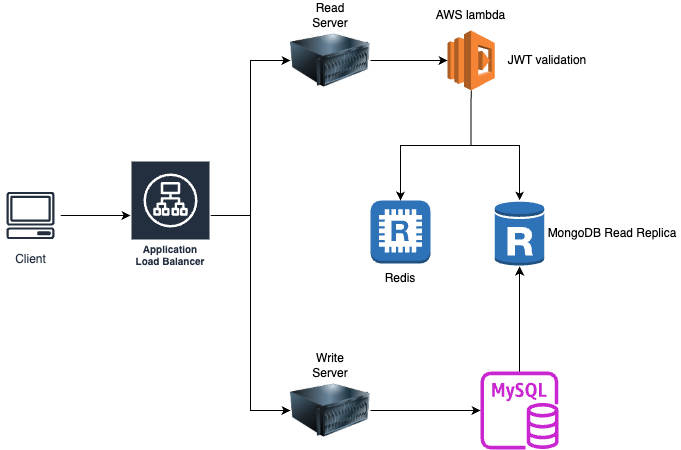

The diagram above was exported from draw.io. Its source (the exported page's mxGraphModel, read from the mxfile embedded in the PNG):
<mxGraphModel dx="788" dy="510" grid="1" gridSize="10" guides="1" tooltips="1" connect="1" arrows="1" fold="1" page="1" pageScale="1" pageWidth="827" pageHeight="1169" math="0" shadow="0">
  <root>
    <mxCell id="0" />
    <mxCell id="1" parent="0" />
    <mxCell id="Cqnvbn902Ms4-xuFPn4--3" style="edgeStyle=orthogonalEdgeStyle;rounded=0;orthogonalLoop=1;jettySize=auto;html=1;" parent="1" source="Cqnvbn902Ms4-xuFPn4--1" target="Cqnvbn902Ms4-xuFPn4--2" edge="1">
      <mxGeometry relative="1" as="geometry" />
    </mxCell>
    <mxCell id="Cqnvbn902Ms4-xuFPn4--1" value="Client" style="sketch=0;outlineConnect=0;fontColor=#232F3E;gradientColor=none;strokeColor=#232F3E;fillColor=#ffffff;dashed=0;verticalLabelPosition=bottom;verticalAlign=top;align=center;html=1;fontSize=12;fontStyle=0;aspect=fixed;shape=mxgraph.aws4.resourceIcon;resIcon=mxgraph.aws4.client;" parent="1" vertex="1">
      <mxGeometry x="30" y="245" width="60" height="60" as="geometry" />
    </mxCell>
    <mxCell id="Cqnvbn902Ms4-xuFPn4--8" style="edgeStyle=orthogonalEdgeStyle;rounded=0;orthogonalLoop=1;jettySize=auto;html=1;entryX=0;entryY=0.5;entryDx=0;entryDy=0;" parent="1" source="Cqnvbn902Ms4-xuFPn4--2" target="Cqnvbn902Ms4-xuFPn4--4" edge="1">
      <mxGeometry relative="1" as="geometry" />
    </mxCell>
    <mxCell id="Cqnvbn902Ms4-xuFPn4--9" style="edgeStyle=orthogonalEdgeStyle;rounded=0;orthogonalLoop=1;jettySize=auto;html=1;" parent="1" source="Cqnvbn902Ms4-xuFPn4--2" target="Cqnvbn902Ms4-xuFPn4--5" edge="1">
      <mxGeometry relative="1" as="geometry">
        <Array as="points">
          <mxPoint x="280" y="275" />
          <mxPoint x="280" y="470" />
        </Array>
      </mxGeometry>
    </mxCell>
    <mxCell id="Cqnvbn902Ms4-xuFPn4--2" value="Application Load Balancer" style="sketch=0;outlineConnect=0;fontColor=#232F3E;gradientColor=none;strokeColor=#ffffff;fillColor=#232F3E;dashed=0;verticalLabelPosition=middle;verticalAlign=bottom;align=center;html=1;whiteSpace=wrap;fontSize=10;fontStyle=1;spacing=3;shape=mxgraph.aws4.productIcon;prIcon=mxgraph.aws4.application_load_balancer;" parent="1" vertex="1">
      <mxGeometry x="160" y="220" width="80" height="110" as="geometry" />
    </mxCell>
    <mxCell id="O-91pR4WDFhJKmNQDKKZ-8" style="edgeStyle=orthogonalEdgeStyle;rounded=0;orthogonalLoop=1;jettySize=auto;html=1;" edge="1" parent="1" source="Cqnvbn902Ms4-xuFPn4--4" target="O-91pR4WDFhJKmNQDKKZ-7">
      <mxGeometry relative="1" as="geometry" />
    </mxCell>
    <mxCell id="Cqnvbn902Ms4-xuFPn4--4" value="" style="image;html=1;image=img/lib/clip_art/computers/Server_128x128.png" parent="1" vertex="1">
      <mxGeometry x="320" y="80" width="80" height="80" as="geometry" />
    </mxCell>
    <mxCell id="O-91pR4WDFhJKmNQDKKZ-2" style="edgeStyle=orthogonalEdgeStyle;rounded=0;orthogonalLoop=1;jettySize=auto;html=1;" edge="1" parent="1" source="Cqnvbn902Ms4-xuFPn4--5" target="O-91pR4WDFhJKmNQDKKZ-1">
      <mxGeometry relative="1" as="geometry" />
    </mxCell>
    <mxCell id="Cqnvbn902Ms4-xuFPn4--5" value="" style="image;html=1;image=img/lib/clip_art/computers/Server_128x128.png" parent="1" vertex="1">
      <mxGeometry x="320" y="430" width="80" height="80" as="geometry" />
    </mxCell>
    <mxCell id="Cqnvbn902Ms4-xuFPn4--6" value="Read Server" style="text;html=1;align=center;verticalAlign=middle;whiteSpace=wrap;rounded=0;" parent="1" vertex="1">
      <mxGeometry x="330" y="60" width="60" height="30" as="geometry" />
    </mxCell>
    <mxCell id="Cqnvbn902Ms4-xuFPn4--7" value="Write Server" style="text;html=1;align=center;verticalAlign=middle;whiteSpace=wrap;rounded=0;" parent="1" vertex="1">
      <mxGeometry x="330" y="410" width="60" height="30" as="geometry" />
    </mxCell>
    <mxCell id="Cqnvbn902Ms4-xuFPn4--10" value="" style="outlineConnect=0;dashed=0;verticalLabelPosition=bottom;verticalAlign=top;align=center;html=1;shape=mxgraph.aws3.redis;fillColor=#2E73B8;gradientColor=none;" parent="1" vertex="1">
      <mxGeometry x="400" y="260" width="60" height="63" as="geometry" />
    </mxCell>
    <mxCell id="Cqnvbn902Ms4-xuFPn4--11" value="Redis" style="text;html=1;align=center;verticalAlign=middle;whiteSpace=wrap;rounded=0;" parent="1" vertex="1">
      <mxGeometry x="400" y="323" width="60" height="30" as="geometry" />
    </mxCell>
    <mxCell id="O-91pR4WDFhJKmNQDKKZ-4" style="edgeStyle=orthogonalEdgeStyle;rounded=0;orthogonalLoop=1;jettySize=auto;html=1;" edge="1" parent="1" source="O-91pR4WDFhJKmNQDKKZ-1" target="O-91pR4WDFhJKmNQDKKZ-3">
      <mxGeometry relative="1" as="geometry" />
    </mxCell>
    <mxCell id="O-91pR4WDFhJKmNQDKKZ-1" value="" style="sketch=0;outlineConnect=0;fontColor=#232F3E;gradientColor=none;fillColor=#C925D1;strokeColor=none;dashed=0;verticalLabelPosition=bottom;verticalAlign=top;align=center;html=1;fontSize=12;fontStyle=0;aspect=fixed;pointerEvents=1;shape=mxgraph.aws4.rds_mysql_instance;" vertex="1" parent="1">
      <mxGeometry x="510" y="431" width="78" height="78" as="geometry" />
    </mxCell>
    <mxCell id="O-91pR4WDFhJKmNQDKKZ-3" value="" style="outlineConnect=0;dashed=0;verticalLabelPosition=bottom;verticalAlign=top;align=center;html=1;shape=mxgraph.aws3.rds_db_instance_read_replica;fillColor=#2E73B8;gradientColor=none;" vertex="1" parent="1">
      <mxGeometry x="524.25" y="260" width="49.5" height="66" as="geometry" />
    </mxCell>
    <mxCell id="O-91pR4WDFhJKmNQDKKZ-5" value="MongoDB Read Replica" style="text;html=1;align=center;verticalAlign=middle;whiteSpace=wrap;rounded=0;" vertex="1" parent="1">
      <mxGeometry x="573.75" y="274.75" width="136.25" height="36.5" as="geometry" />
    </mxCell>
    <mxCell id="O-91pR4WDFhJKmNQDKKZ-11" style="edgeStyle=orthogonalEdgeStyle;rounded=0;orthogonalLoop=1;jettySize=auto;html=1;exitX=0.5;exitY=1;exitDx=0;exitDy=0;exitPerimeter=0;" edge="1" parent="1" source="O-91pR4WDFhJKmNQDKKZ-7" target="O-91pR4WDFhJKmNQDKKZ-3">
      <mxGeometry relative="1" as="geometry" />
    </mxCell>
    <mxCell id="O-91pR4WDFhJKmNQDKKZ-12" style="edgeStyle=orthogonalEdgeStyle;rounded=0;orthogonalLoop=1;jettySize=auto;html=1;exitX=0.5;exitY=1;exitDx=0;exitDy=0;exitPerimeter=0;" edge="1" parent="1" source="O-91pR4WDFhJKmNQDKKZ-7" target="Cqnvbn902Ms4-xuFPn4--10">
      <mxGeometry relative="1" as="geometry" />
    </mxCell>
    <mxCell id="O-91pR4WDFhJKmNQDKKZ-7" value="" style="outlineConnect=0;dashed=0;verticalLabelPosition=bottom;verticalAlign=top;align=center;html=1;shape=mxgraph.aws3.lambda;fillColor=#F58534;gradientColor=none;" vertex="1" parent="1">
      <mxGeometry x="477" y="90" width="47.25" height="60" as="geometry" />
    </mxCell>
    <mxCell id="O-91pR4WDFhJKmNQDKKZ-9" value="AWS lambda" style="text;html=1;align=center;verticalAlign=middle;whiteSpace=wrap;rounded=0;" vertex="1" parent="1">
      <mxGeometry x="460.94" y="60" width="79.37" height="30" as="geometry" />
    </mxCell>
    <mxCell id="O-91pR4WDFhJKmNQDKKZ-13" value="JWT validation" style="text;html=1;align=center;verticalAlign=middle;whiteSpace=wrap;rounded=0;" vertex="1" parent="1">
      <mxGeometry x="513.75" y="105" width="126.25" height="30" as="geometry" />
    </mxCell>
  </root>
</mxGraphModel>